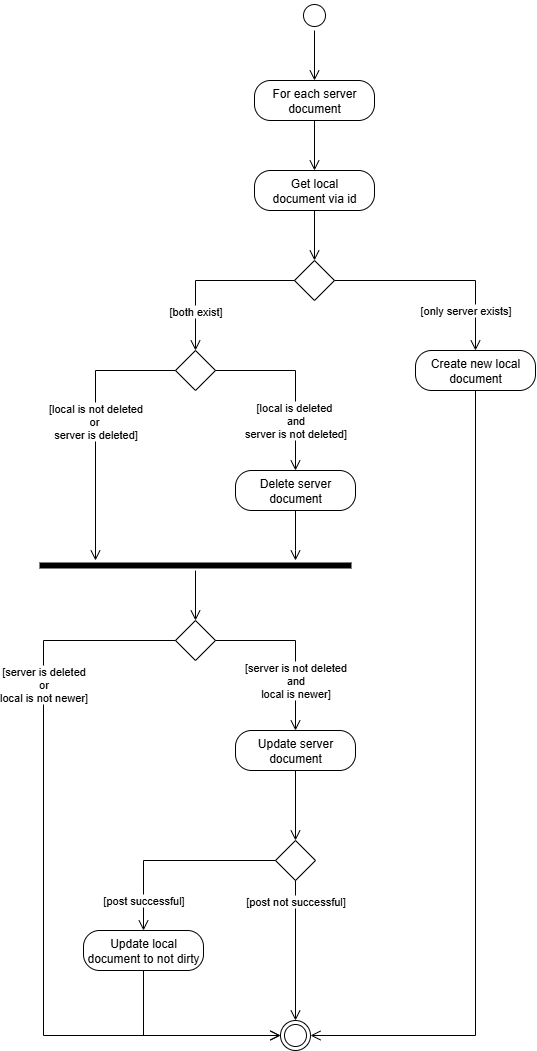

The diagram above was exported from draw.io. Its source (the exported page's mxGraphModel, read from the mxfile embedded in the PNG):
<mxGraphModel dx="1710" dy="994" grid="1" gridSize="10" guides="1" tooltips="1" connect="1" arrows="1" fold="1" page="1" pageScale="1" pageWidth="827" pageHeight="1169" math="0" shadow="0">
  <root>
    <mxCell id="0" />
    <mxCell id="1" parent="0" />
    <mxCell id="zGXuQpbJ-Rd9T8vAtxEL-20" value="" style="ellipse;html=1;shape=startState;" vertex="1" parent="1">
      <mxGeometry x="426" y="60" width="30" height="30" as="geometry" />
    </mxCell>
    <mxCell id="zGXuQpbJ-Rd9T8vAtxEL-21" value="" style="edgeStyle=orthogonalEdgeStyle;html=1;verticalAlign=bottom;endArrow=open;endSize=8;rounded=0;" edge="1" parent="1" source="zGXuQpbJ-Rd9T8vAtxEL-20" target="zGXuQpbJ-Rd9T8vAtxEL-22">
      <mxGeometry relative="1" as="geometry">
        <mxPoint x="441" y="150" as="targetPoint" />
      </mxGeometry>
    </mxCell>
    <mxCell id="zGXuQpbJ-Rd9T8vAtxEL-22" value="For each server document" style="rounded=1;whiteSpace=wrap;html=1;arcSize=40;" vertex="1" parent="1">
      <mxGeometry x="381" y="140" width="120" height="40" as="geometry" />
    </mxCell>
    <mxCell id="zGXuQpbJ-Rd9T8vAtxEL-23" value="" style="rhombus;whiteSpace=wrap;html=1;" vertex="1" parent="1">
      <mxGeometry x="421" y="320" width="40" height="40" as="geometry" />
    </mxCell>
    <mxCell id="zGXuQpbJ-Rd9T8vAtxEL-24" value="Create new local document" style="rounded=1;whiteSpace=wrap;html=1;arcSize=40;" vertex="1" parent="1">
      <mxGeometry x="542" y="410" width="120" height="40" as="geometry" />
    </mxCell>
    <mxCell id="zGXuQpbJ-Rd9T8vAtxEL-25" value="" style="rhombus;whiteSpace=wrap;html=1;" vertex="1" parent="1">
      <mxGeometry x="302" y="410" width="40" height="40" as="geometry" />
    </mxCell>
    <mxCell id="zGXuQpbJ-Rd9T8vAtxEL-26" value="" style="edgeStyle=orthogonalEdgeStyle;html=1;verticalAlign=bottom;endArrow=open;endSize=8;rounded=0;" edge="1" parent="1" source="zGXuQpbJ-Rd9T8vAtxEL-23" target="zGXuQpbJ-Rd9T8vAtxEL-24">
      <mxGeometry relative="1" as="geometry">
        <mxPoint x="502" y="400" as="targetPoint" />
        <mxPoint x="502" y="340" as="sourcePoint" />
      </mxGeometry>
    </mxCell>
    <mxCell id="zGXuQpbJ-Rd9T8vAtxEL-27" value="[only server exists]" style="edgeLabel;html=1;align=center;verticalAlign=middle;resizable=0;points=[];" vertex="1" connectable="0" parent="zGXuQpbJ-Rd9T8vAtxEL-26">
      <mxGeometry x="0.278" relative="1" as="geometry">
        <mxPoint x="-4" y="30" as="offset" />
      </mxGeometry>
    </mxCell>
    <mxCell id="zGXuQpbJ-Rd9T8vAtxEL-28" value="" style="edgeStyle=orthogonalEdgeStyle;html=1;verticalAlign=bottom;endArrow=open;endSize=8;rounded=0;" edge="1" parent="1" source="zGXuQpbJ-Rd9T8vAtxEL-23" target="zGXuQpbJ-Rd9T8vAtxEL-25">
      <mxGeometry relative="1" as="geometry">
        <mxPoint x="583" y="410" as="targetPoint" />
        <mxPoint x="502" y="340" as="sourcePoint" />
      </mxGeometry>
    </mxCell>
    <mxCell id="zGXuQpbJ-Rd9T8vAtxEL-29" value="[both exist]" style="edgeLabel;html=1;align=center;verticalAlign=middle;resizable=0;points=[];" vertex="1" connectable="0" parent="zGXuQpbJ-Rd9T8vAtxEL-28">
      <mxGeometry x="0.278" relative="1" as="geometry">
        <mxPoint y="21" as="offset" />
      </mxGeometry>
    </mxCell>
    <mxCell id="zGXuQpbJ-Rd9T8vAtxEL-30" value="Delete server document" style="rounded=1;whiteSpace=wrap;html=1;arcSize=40;" vertex="1" parent="1">
      <mxGeometry x="362" y="530" width="120" height="40" as="geometry" />
    </mxCell>
    <mxCell id="zGXuQpbJ-Rd9T8vAtxEL-31" value="" style="edgeStyle=orthogonalEdgeStyle;html=1;verticalAlign=bottom;endArrow=open;endSize=8;rounded=0;" edge="1" parent="1" source="zGXuQpbJ-Rd9T8vAtxEL-25" target="zGXuQpbJ-Rd9T8vAtxEL-30">
      <mxGeometry relative="1" as="geometry">
        <mxPoint x="362" y="490" as="targetPoint" />
        <mxPoint x="441" y="420" as="sourcePoint" />
      </mxGeometry>
    </mxCell>
    <mxCell id="zGXuQpbJ-Rd9T8vAtxEL-32" value="[local is deleted&amp;nbsp;&lt;div&gt;and&lt;div&gt;server is not deleted&lt;span style=&quot;background-color: light-dark(#ffffff, var(--ge-dark-color, #121212)); color: light-dark(rgb(0, 0, 0), rgb(255, 255, 255));&quot;&gt;]&lt;/span&gt;&lt;/div&gt;&lt;/div&gt;" style="edgeLabel;html=1;align=center;verticalAlign=middle;resizable=0;points=[];" vertex="1" connectable="0" parent="zGXuQpbJ-Rd9T8vAtxEL-31">
      <mxGeometry x="0.278" relative="1" as="geometry">
        <mxPoint y="15" as="offset" />
      </mxGeometry>
    </mxCell>
    <mxCell id="zGXuQpbJ-Rd9T8vAtxEL-33" value="" style="edgeStyle=orthogonalEdgeStyle;html=1;verticalAlign=bottom;endArrow=open;endSize=8;rounded=0;" edge="1" parent="1" source="zGXuQpbJ-Rd9T8vAtxEL-25" target="zGXuQpbJ-Rd9T8vAtxEL-37">
      <mxGeometry relative="1" as="geometry">
        <mxPoint x="221.9655172413793" y="530" as="targetPoint" />
        <mxPoint x="322" y="460" as="sourcePoint" />
        <Array as="points">
          <mxPoint x="222" y="430" />
        </Array>
      </mxGeometry>
    </mxCell>
    <mxCell id="zGXuQpbJ-Rd9T8vAtxEL-34" value="[local is not deleted&lt;div&gt;&lt;span style=&quot;background-color: light-dark(#ffffff, var(--ge-dark-color, #121212)); color: light-dark(rgb(0, 0, 0), rgb(255, 255, 255));&quot;&gt;or&amp;nbsp;&lt;/span&gt;&lt;/div&gt;&lt;div&gt;&lt;span style=&quot;background-color: light-dark(#ffffff, var(--ge-dark-color, #121212)); color: light-dark(rgb(0, 0, 0), rgb(255, 255, 255));&quot;&gt;server is deleted]&lt;/span&gt;&lt;/div&gt;" style="edgeLabel;html=1;align=center;verticalAlign=middle;resizable=0;points=[];" vertex="1" connectable="0" parent="zGXuQpbJ-Rd9T8vAtxEL-33">
      <mxGeometry x="0.278" relative="1" as="geometry">
        <mxPoint y="-42" as="offset" />
      </mxGeometry>
    </mxCell>
    <mxCell id="zGXuQpbJ-Rd9T8vAtxEL-35" value="" style="rhombus;whiteSpace=wrap;html=1;" vertex="1" parent="1">
      <mxGeometry x="302" y="680" width="40" height="40" as="geometry" />
    </mxCell>
    <mxCell id="zGXuQpbJ-Rd9T8vAtxEL-36" value="" style="edgeStyle=orthogonalEdgeStyle;html=1;verticalAlign=bottom;endArrow=open;endSize=8;rounded=0;" edge="1" parent="1" source="zGXuQpbJ-Rd9T8vAtxEL-30" target="zGXuQpbJ-Rd9T8vAtxEL-37">
      <mxGeometry relative="1" as="geometry">
        <mxPoint x="552" y="610" as="targetPoint" />
        <mxPoint x="552" y="550" as="sourcePoint" />
        <Array as="points">
          <mxPoint x="422" y="610" />
          <mxPoint x="422" y="610" />
        </Array>
      </mxGeometry>
    </mxCell>
    <mxCell id="zGXuQpbJ-Rd9T8vAtxEL-37" value="" style="shape=line;html=1;strokeWidth=6;" vertex="1" parent="1">
      <mxGeometry x="166" y="620" width="312" height="10" as="geometry" />
    </mxCell>
    <mxCell id="zGXuQpbJ-Rd9T8vAtxEL-38" value="" style="edgeStyle=orthogonalEdgeStyle;html=1;verticalAlign=bottom;endArrow=open;endSize=8;rounded=0;" edge="1" parent="1" source="zGXuQpbJ-Rd9T8vAtxEL-37" target="zGXuQpbJ-Rd9T8vAtxEL-35">
      <mxGeometry relative="1" as="geometry">
        <mxPoint x="326" y="700" as="targetPoint" />
      </mxGeometry>
    </mxCell>
    <mxCell id="zGXuQpbJ-Rd9T8vAtxEL-40" value="" style="edgeStyle=orthogonalEdgeStyle;html=1;verticalAlign=bottom;endArrow=open;endSize=8;rounded=0;" edge="1" parent="1" source="zGXuQpbJ-Rd9T8vAtxEL-35" target="zGXuQpbJ-Rd9T8vAtxEL-45">
      <mxGeometry relative="1" as="geometry">
        <mxPoint x="422.0344827586207" y="790.0344827586205" as="targetPoint" />
        <mxPoint x="642" y="650" as="sourcePoint" />
      </mxGeometry>
    </mxCell>
    <mxCell id="zGXuQpbJ-Rd9T8vAtxEL-41" value="[server is not deleted&lt;div&gt;&lt;span style=&quot;background-color: light-dark(#ffffff, var(--ge-dark-color, #121212)); color: light-dark(rgb(0, 0, 0), rgb(255, 255, 255));&quot;&gt;and&lt;/span&gt;&lt;/div&gt;&lt;div&gt;&lt;span style=&quot;background-color: light-dark(#ffffff, var(--ge-dark-color, #121212)); color: light-dark(rgb(0, 0, 0), rgb(255, 255, 255));&quot;&gt;local is newer]&lt;/span&gt;&lt;/div&gt;" style="edgeLabel;html=1;align=center;verticalAlign=middle;resizable=0;points=[];" vertex="1" connectable="0" parent="zGXuQpbJ-Rd9T8vAtxEL-40">
      <mxGeometry x="0.278" relative="1" as="geometry">
        <mxPoint y="11" as="offset" />
      </mxGeometry>
    </mxCell>
    <mxCell id="zGXuQpbJ-Rd9T8vAtxEL-42" value="" style="edgeStyle=orthogonalEdgeStyle;html=1;verticalAlign=bottom;endArrow=open;endSize=8;rounded=0;" edge="1" parent="1" source="zGXuQpbJ-Rd9T8vAtxEL-35" target="zGXuQpbJ-Rd9T8vAtxEL-51">
      <mxGeometry relative="1" as="geometry">
        <mxPoint x="370" y="1080" as="targetPoint" />
        <mxPoint x="652" y="760" as="sourcePoint" />
        <Array as="points">
          <mxPoint x="170" y="700" />
          <mxPoint x="170" y="1095" />
        </Array>
      </mxGeometry>
    </mxCell>
    <mxCell id="zGXuQpbJ-Rd9T8vAtxEL-43" value="[server is deleted&lt;div&gt;&lt;span style=&quot;background-color: light-dark(#ffffff, var(--ge-dark-color, #121212)); color: light-dark(rgb(0, 0, 0), rgb(255, 255, 255));&quot;&gt;or&lt;/span&gt;&lt;/div&gt;&lt;div&gt;&lt;span style=&quot;background-color: light-dark(#ffffff, var(--ge-dark-color, #121212)); color: light-dark(rgb(0, 0, 0), rgb(255, 255, 255));&quot;&gt;local is not newer]&lt;/span&gt;&lt;/div&gt;" style="edgeLabel;html=1;align=center;verticalAlign=middle;resizable=0;points=[];" vertex="1" connectable="0" parent="zGXuQpbJ-Rd9T8vAtxEL-42">
      <mxGeometry x="0.278" relative="1" as="geometry">
        <mxPoint y="-313" as="offset" />
      </mxGeometry>
    </mxCell>
    <mxCell id="zGXuQpbJ-Rd9T8vAtxEL-45" value="Update server document" style="rounded=1;whiteSpace=wrap;html=1;arcSize=40;" vertex="1" parent="1">
      <mxGeometry x="362" y="790" width="120" height="40" as="geometry" />
    </mxCell>
    <mxCell id="zGXuQpbJ-Rd9T8vAtxEL-51" value="" style="ellipse;html=1;shape=endState;" vertex="1" parent="1">
      <mxGeometry x="407" y="1080" width="30" height="30" as="geometry" />
    </mxCell>
    <mxCell id="zGXuQpbJ-Rd9T8vAtxEL-53" value="" style="edgeStyle=orthogonalEdgeStyle;html=1;verticalAlign=bottom;endArrow=open;endSize=8;rounded=0;" edge="1" parent="1" source="zGXuQpbJ-Rd9T8vAtxEL-24" target="zGXuQpbJ-Rd9T8vAtxEL-51">
      <mxGeometry relative="1" as="geometry">
        <mxPoint x="451" y="1090" as="targetPoint" />
        <mxPoint x="532" y="990" as="sourcePoint" />
        <Array as="points">
          <mxPoint x="602" y="1095" />
        </Array>
      </mxGeometry>
    </mxCell>
    <mxCell id="zGXuQpbJ-Rd9T8vAtxEL-54" value="Get local document&amp;nbsp;&lt;span style=&quot;background-color: transparent; color: light-dark(rgb(0, 0, 0), rgb(255, 255, 255));&quot;&gt;via id&lt;/span&gt;" style="rounded=1;whiteSpace=wrap;html=1;arcSize=40;" vertex="1" parent="1">
      <mxGeometry x="381" y="230" width="120" height="40" as="geometry" />
    </mxCell>
    <mxCell id="zGXuQpbJ-Rd9T8vAtxEL-55" value="" style="edgeStyle=orthogonalEdgeStyle;html=1;verticalAlign=bottom;endArrow=open;endSize=8;rounded=0;" edge="1" parent="1" source="zGXuQpbJ-Rd9T8vAtxEL-22" target="zGXuQpbJ-Rd9T8vAtxEL-54">
      <mxGeometry relative="1" as="geometry">
        <mxPoint x="802" y="1255" as="targetPoint" />
        <mxPoint x="948" y="610" as="sourcePoint" />
      </mxGeometry>
    </mxCell>
    <mxCell id="zGXuQpbJ-Rd9T8vAtxEL-56" value="" style="edgeStyle=orthogonalEdgeStyle;html=1;verticalAlign=bottom;endArrow=open;endSize=8;rounded=0;" edge="1" parent="1" source="zGXuQpbJ-Rd9T8vAtxEL-54" target="zGXuQpbJ-Rd9T8vAtxEL-23">
      <mxGeometry relative="1" as="geometry">
        <mxPoint x="662" y="300" as="targetPoint" />
        <mxPoint x="662" y="250" as="sourcePoint" />
      </mxGeometry>
    </mxCell>
    <mxCell id="zGXuQpbJ-Rd9T8vAtxEL-57" value="" style="rhombus;whiteSpace=wrap;html=1;" vertex="1" parent="1">
      <mxGeometry x="402" y="900" width="40" height="40" as="geometry" />
    </mxCell>
    <mxCell id="zGXuQpbJ-Rd9T8vAtxEL-58" value="" style="edgeStyle=orthogonalEdgeStyle;html=1;verticalAlign=bottom;endArrow=open;endSize=8;rounded=0;" edge="1" parent="1" source="zGXuQpbJ-Rd9T8vAtxEL-45" target="zGXuQpbJ-Rd9T8vAtxEL-57">
      <mxGeometry relative="1" as="geometry">
        <mxPoint x="350" y="720" as="targetPoint" />
        <mxPoint x="350" y="670" as="sourcePoint" />
      </mxGeometry>
    </mxCell>
    <mxCell id="zGXuQpbJ-Rd9T8vAtxEL-59" value="Update local document to not dirty" style="rounded=1;whiteSpace=wrap;html=1;arcSize=40;" vertex="1" parent="1">
      <mxGeometry x="210" y="990" width="120" height="40" as="geometry" />
    </mxCell>
    <mxCell id="zGXuQpbJ-Rd9T8vAtxEL-60" value="" style="edgeStyle=orthogonalEdgeStyle;html=1;verticalAlign=bottom;endArrow=open;endSize=8;rounded=0;" edge="1" parent="1" source="zGXuQpbJ-Rd9T8vAtxEL-57" target="zGXuQpbJ-Rd9T8vAtxEL-59">
      <mxGeometry relative="1" as="geometry">
        <mxPoint x="600" y="910" as="targetPoint" />
        <mxPoint x="520" y="820" as="sourcePoint" />
      </mxGeometry>
    </mxCell>
    <mxCell id="zGXuQpbJ-Rd9T8vAtxEL-61" value="[post successful&lt;span style=&quot;background-color: light-dark(#ffffff, var(--ge-dark-color, #121212)); color: light-dark(rgb(0, 0, 0), rgb(255, 255, 255));&quot;&gt;]&lt;/span&gt;" style="edgeLabel;html=1;align=center;verticalAlign=middle;resizable=0;points=[];" vertex="1" connectable="0" parent="zGXuQpbJ-Rd9T8vAtxEL-60">
      <mxGeometry x="0.278" relative="1" as="geometry">
        <mxPoint x="-3" y="40" as="offset" />
      </mxGeometry>
    </mxCell>
    <mxCell id="zGXuQpbJ-Rd9T8vAtxEL-63" value="" style="edgeStyle=orthogonalEdgeStyle;html=1;verticalAlign=bottom;endArrow=open;endSize=8;rounded=0;" edge="1" parent="1" source="zGXuQpbJ-Rd9T8vAtxEL-57" target="zGXuQpbJ-Rd9T8vAtxEL-51">
      <mxGeometry relative="1" as="geometry">
        <mxPoint x="430" y="1100" as="targetPoint" />
        <mxPoint x="550" y="1010" as="sourcePoint" />
      </mxGeometry>
    </mxCell>
    <mxCell id="zGXuQpbJ-Rd9T8vAtxEL-64" value="[post not successful&lt;span style=&quot;background-color: light-dark(#ffffff, var(--ge-dark-color, #121212)); color: light-dark(rgb(0, 0, 0), rgb(255, 255, 255));&quot;&gt;]&lt;/span&gt;" style="edgeLabel;html=1;align=center;verticalAlign=middle;resizable=0;points=[];" vertex="1" connectable="0" parent="zGXuQpbJ-Rd9T8vAtxEL-63">
      <mxGeometry x="0.278" relative="1" as="geometry">
        <mxPoint y="-69" as="offset" />
      </mxGeometry>
    </mxCell>
    <mxCell id="zGXuQpbJ-Rd9T8vAtxEL-66" value="" style="edgeStyle=orthogonalEdgeStyle;html=1;verticalAlign=bottom;endArrow=open;endSize=8;rounded=0;" edge="1" parent="1" source="zGXuQpbJ-Rd9T8vAtxEL-59" target="zGXuQpbJ-Rd9T8vAtxEL-51">
      <mxGeometry relative="1" as="geometry">
        <mxPoint x="510" y="960" as="targetPoint" />
        <mxPoint x="510" y="890" as="sourcePoint" />
        <Array as="points">
          <mxPoint x="270" y="1095" />
        </Array>
      </mxGeometry>
    </mxCell>
  </root>
</mxGraphModel>